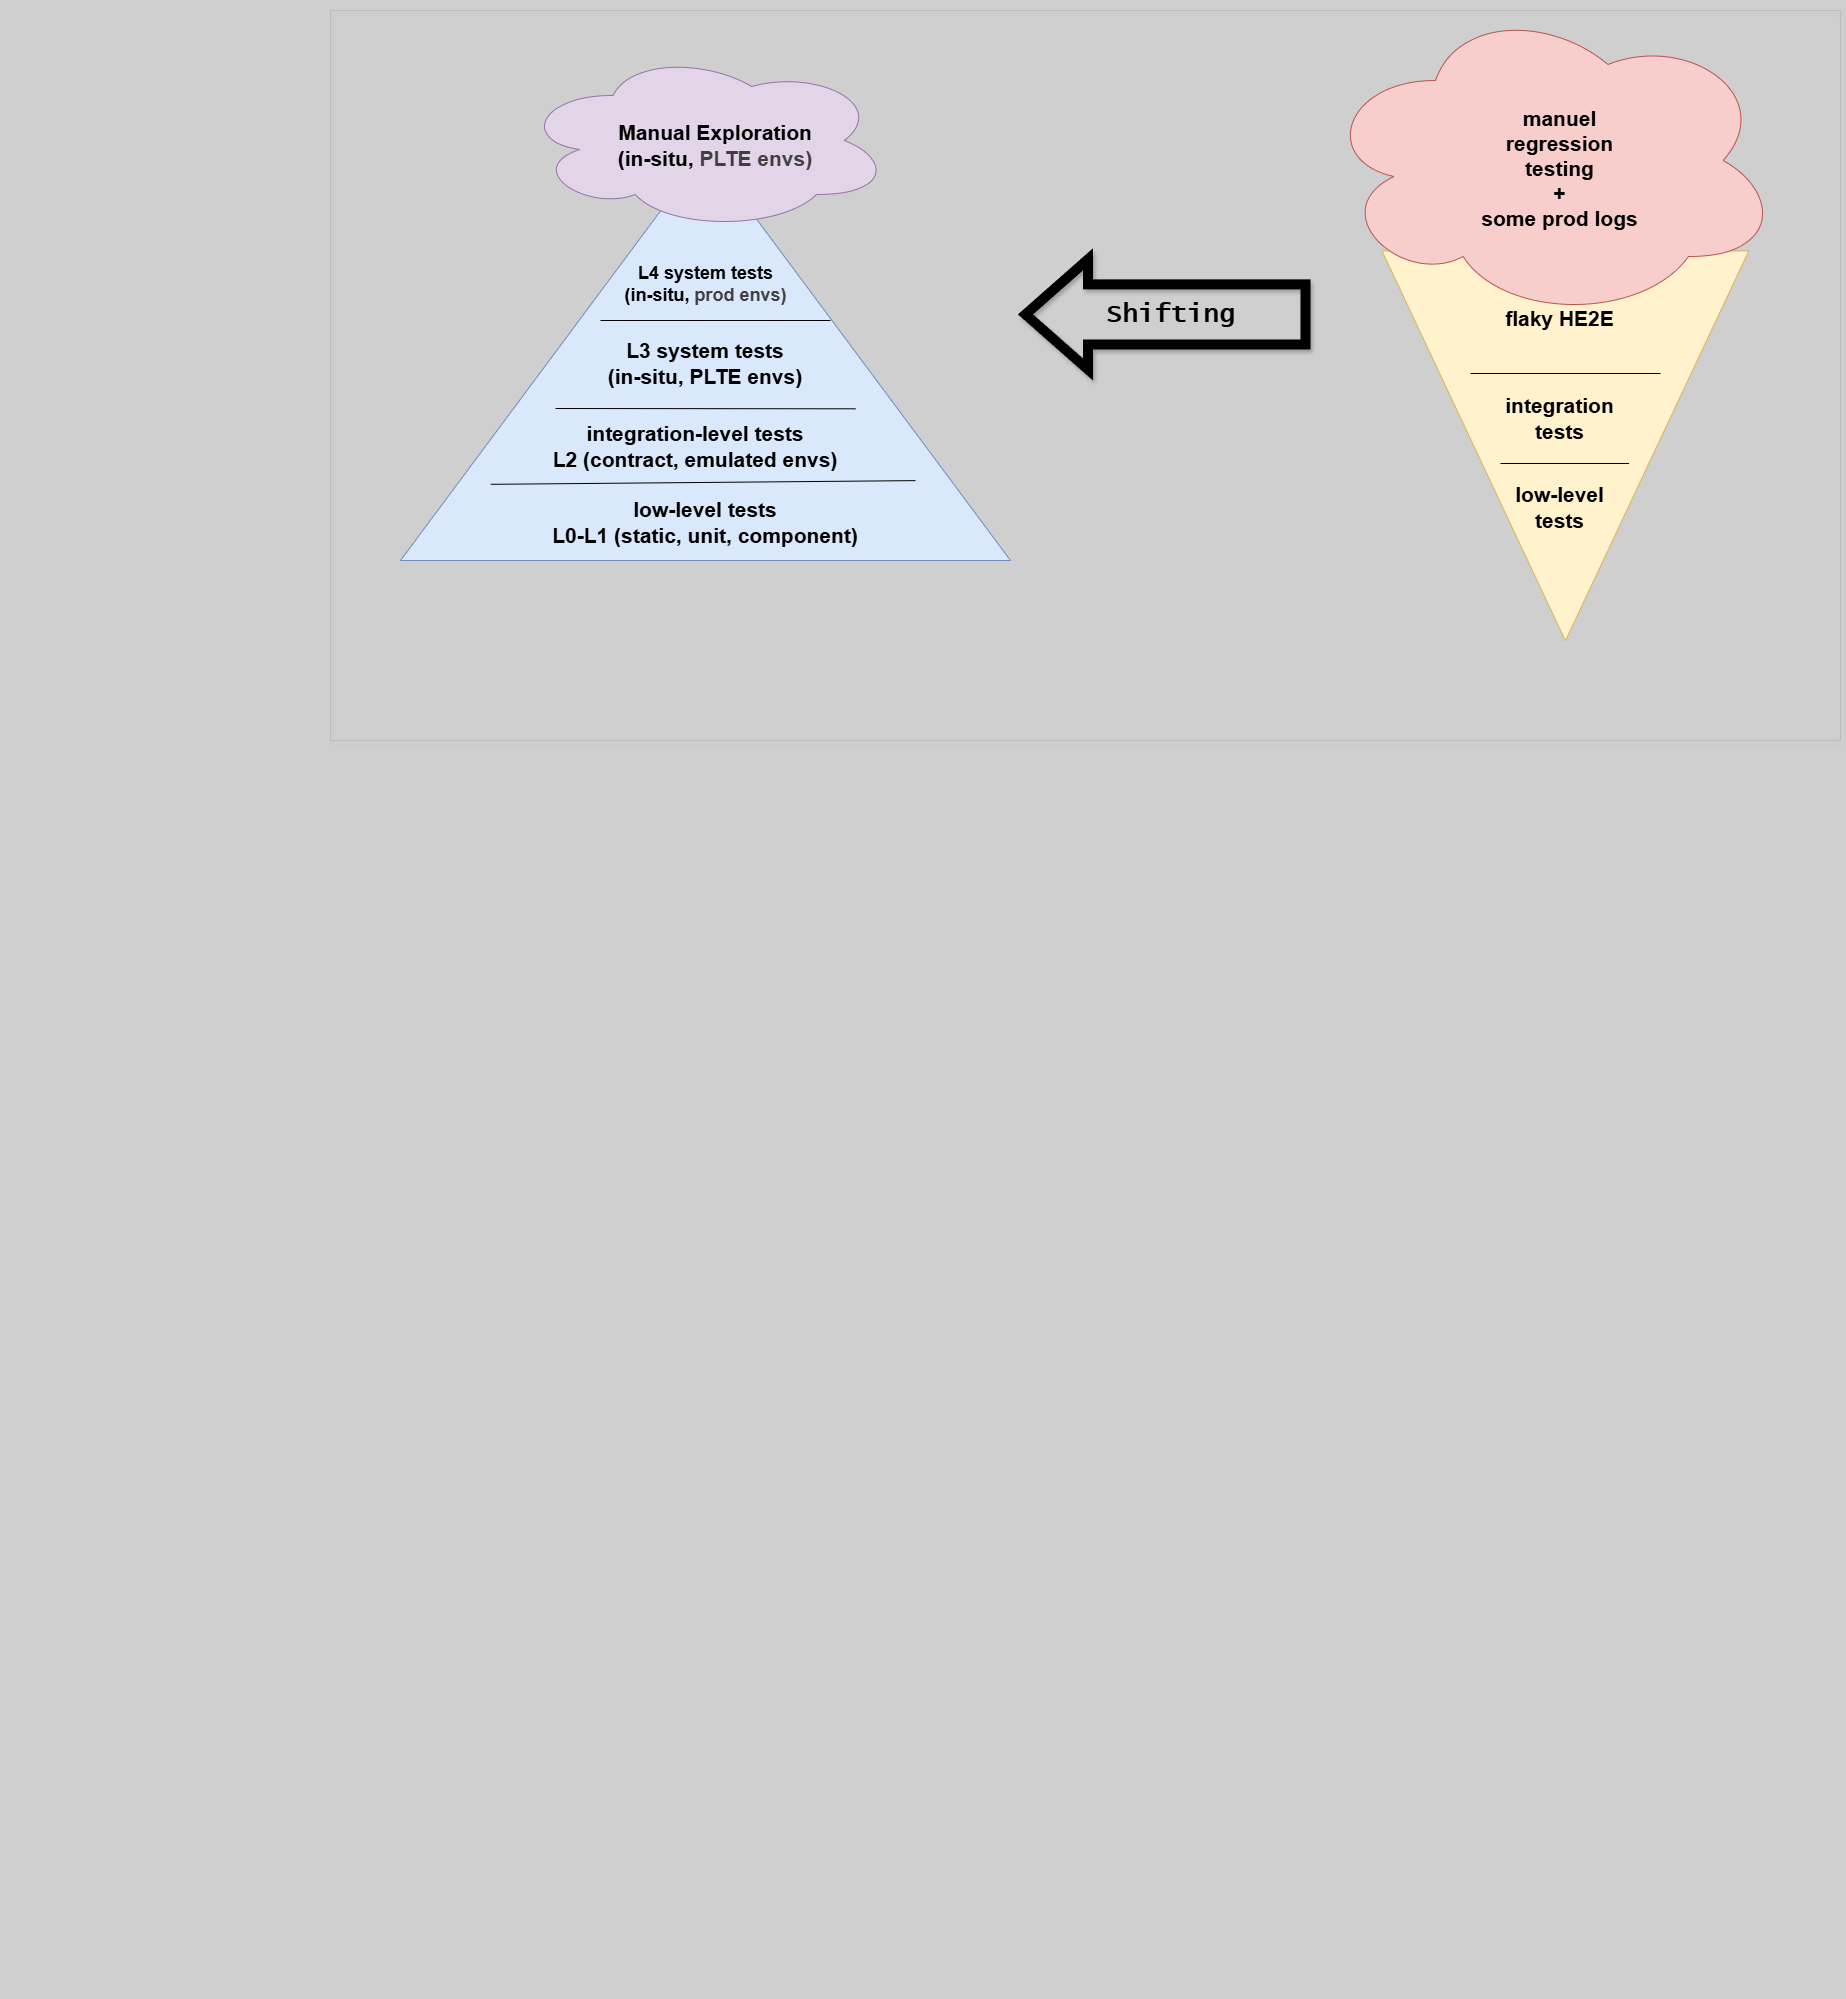

The diagram above was exported from draw.io. Its source (the exported page's mxGraphModel, read from the mxfile embedded in the PNG):
<mxGraphModel dx="5988" dy="1434" grid="1" gridSize="10" guides="1" tooltips="1" connect="1" arrows="1" fold="1" page="1" pageScale="1" pageWidth="1654" pageHeight="1169" background="#CFCFCF" math="0" shadow="1">
  <root>
    <mxCell id="0" />
    <mxCell id="1" parent="0" />
    <mxCell id="_GOKpZGrc5R19EyT74Kj-3" value="" style="shape=flexArrow;endArrow=classic;html=1;rounded=0;endWidth=40;endSize=17.488888888888887;width=51.11111111111111;fillColor=none;strokeColor=#000000;strokeWidth=10;shadow=1;" parent="1" edge="1">
      <mxGeometry width="50" height="50" relative="1" as="geometry">
        <mxPoint x="-660" y="313.89" as="sourcePoint" />
        <mxPoint x="-950" y="313.89" as="targetPoint" />
      </mxGeometry>
    </mxCell>
    <mxCell id="d9pNQeQBjnIo0vr_wlpB-2" value="&lt;font size=&quot;1&quot; style=&quot;&quot; face=&quot;Lucida Console&quot;&gt;&lt;b style=&quot;font-size: 26px;&quot;&gt;Shifting&lt;/b&gt;&lt;/font&gt;" style="edgeLabel;html=1;align=center;verticalAlign=middle;resizable=0;points=[];labelBackgroundColor=none;shadow=1;" parent="_GOKpZGrc5R19EyT74Kj-3" vertex="1" connectable="0">
      <mxGeometry x="-0.0299" y="-1" relative="1" as="geometry">
        <mxPoint x="-1" as="offset" />
      </mxGeometry>
    </mxCell>
    <mxCell id="d9pNQeQBjnIo0vr_wlpB-1" value="" style="group;strokeColor=#616161;dashed=1;dashPattern=12 12;strokeWidth=0;shadow=1;" parent="1" vertex="1" connectable="0">
      <mxGeometry x="-1640" y="10" width="1510" height="730" as="geometry" />
    </mxCell>
    <mxCell id="border-rect" style="rounded=0;strokeColor=none;fillColor=none;" parent="1" vertex="1">
      <mxGeometry x="-1970" y="1370" width="1718" height="628" as="geometry" />
    </mxCell>
    <mxCell id="2" value="" style="triangle;whiteSpace=wrap;html=1;rotation=-90;fillColor=#dae8fc;strokeColor=#6c8ebf;" vertex="1" parent="1">
      <mxGeometry x="-1470" y="50" width="410" height="610" as="geometry" />
    </mxCell>
    <mxCell id="3" value="" style="endArrow=none;html=1;exitX=0.259;exitY=0.14;exitDx=0;exitDy=0;exitPerimeter=0;entryX=0.268;entryY=0.836;entryDx=0;entryDy=0;entryPerimeter=0;" edge="1" parent="1">
      <mxGeometry width="50" height="50" relative="1" as="geometry">
        <mxPoint x="-1479.6" y="483.80999999999995" as="sourcePoint" />
        <mxPoint x="-1055.04" y="480.1199999999999" as="targetPoint" />
      </mxGeometry>
    </mxCell>
    <mxCell id="4" value="&lt;font style=&quot;font-size: 21px;&quot;&gt;&lt;b&gt;low-level tests&lt;br&gt;L0-L1 (static, unit, component)&lt;/b&gt;&lt;/font&gt;" style="text;html=1;align=center;verticalAlign=middle;whiteSpace=wrap;rounded=0;" vertex="1" parent="1">
      <mxGeometry x="-1480" y="507" width="430" height="30" as="geometry" />
    </mxCell>
    <mxCell id="5" value="" style="endArrow=none;html=1;exitX=0.259;exitY=0.14;exitDx=0;exitDy=0;exitPerimeter=0;" edge="1" parent="1">
      <mxGeometry width="50" height="50" relative="1" as="geometry">
        <mxPoint x="-1415" y="408" as="sourcePoint" />
        <mxPoint x="-1115" y="408.30999999999995" as="targetPoint" />
      </mxGeometry>
    </mxCell>
    <mxCell id="6" value="&lt;font style=&quot;font-size: 21px;&quot;&gt;&lt;b&gt;integration-level tests&lt;br&gt;L2 (contract, emulated envs)&lt;/b&gt;&lt;/font&gt;" style="text;html=1;align=center;verticalAlign=middle;whiteSpace=wrap;rounded=0;" vertex="1" parent="1">
      <mxGeometry x="-1490" y="431" width="430" height="30" as="geometry" />
    </mxCell>
    <mxCell id="8" value="&lt;font style=&quot;font-size: 21px;&quot;&gt;&lt;b&gt;L3 system tests&lt;br&gt;(in-situ, PLTE envs)&lt;/b&gt;&lt;/font&gt;" style="text;html=1;align=center;verticalAlign=middle;whiteSpace=wrap;rounded=0;" vertex="1" parent="1">
      <mxGeometry x="-1480" y="348" width="430" height="30" as="geometry" />
    </mxCell>
    <mxCell id="9" value="&lt;font style=&quot;font-size: 18px;&quot;&gt;&lt;font style=&quot;&quot;&gt;L4 system tests&lt;br&gt;(in-situ,&amp;nbsp;&lt;/font&gt;&lt;span style=&quot;color: rgb(63, 63, 63); background-color: transparent;&quot;&gt;prod envs)&lt;/span&gt;&lt;/font&gt;" style="text;html=1;align=center;verticalAlign=middle;whiteSpace=wrap;rounded=0;fontStyle=1" vertex="1" parent="1">
      <mxGeometry x="-1453.5" y="269" width="377" height="30" as="geometry" />
    </mxCell>
    <mxCell id="11" value="" style="ellipse;shape=cloud;whiteSpace=wrap;html=1;fillColor=#e1d5e7;strokeColor=#9673a6;" vertex="1" parent="1">
      <mxGeometry x="-1450" y="50" width="370" height="180" as="geometry" />
    </mxCell>
    <mxCell id="10" value="&lt;font style=&quot;font-size: 21px;&quot;&gt;&lt;b&gt;Manual Exploration&lt;br&gt;(in-situ,&amp;nbsp;&lt;/b&gt;&lt;/font&gt;&lt;b style=&quot;color: rgb(63, 63, 63); font-size: 21px; background-color: transparent;&quot;&gt;PLTE envs)&lt;/b&gt;" style="text;html=1;align=center;verticalAlign=middle;whiteSpace=wrap;rounded=0;" vertex="1" parent="1">
      <mxGeometry x="-1470" y="130" width="430" height="30" as="geometry" />
    </mxCell>
    <mxCell id="15" value="" style="endArrow=none;html=1;exitX=0.259;exitY=0.14;exitDx=0;exitDy=0;exitPerimeter=0;" edge="1" parent="1">
      <mxGeometry width="50" height="50" relative="1" as="geometry">
        <mxPoint x="-1370" y="320" as="sourcePoint" />
        <mxPoint x="-1140" y="320" as="targetPoint" />
      </mxGeometry>
    </mxCell>
    <mxCell id="16" value="" style="triangle;whiteSpace=wrap;html=1;rotation=90;fillColor=#fff2cc;strokeColor=#d6b656;" vertex="1" parent="1">
      <mxGeometry x="-600" y="262" width="389.84" height="366.72" as="geometry" />
    </mxCell>
    <mxCell id="18" value="" style="endArrow=none;html=1;exitX=0.259;exitY=0.14;exitDx=0;exitDy=0;exitPerimeter=0;" edge="1" parent="1">
      <mxGeometry width="50" height="50" relative="1" as="geometry">
        <mxPoint x="-500" y="373" as="sourcePoint" />
        <mxPoint x="-310" y="373" as="targetPoint" />
      </mxGeometry>
    </mxCell>
    <mxCell id="19" value="" style="endArrow=none;html=1;exitX=0.259;exitY=0.14;exitDx=0;exitDy=0;exitPerimeter=0;" edge="1" parent="1">
      <mxGeometry width="50" height="50" relative="1" as="geometry">
        <mxPoint x="-470" y="463" as="sourcePoint" />
        <mxPoint x="-341.55999999999995" y="463" as="targetPoint" />
      </mxGeometry>
    </mxCell>
    <mxCell id="20" value="&lt;font style=&quot;font-size: 21px;&quot;&gt;&lt;b&gt;low-level&lt;br&gt;tests&lt;/b&gt;&lt;/font&gt;" style="text;html=1;align=center;verticalAlign=middle;whiteSpace=wrap;rounded=0;" vertex="1" parent="1">
      <mxGeometry x="-499" y="492" width="176.5" height="30" as="geometry" />
    </mxCell>
    <mxCell id="21" value="&lt;font style=&quot;font-size: 21px;&quot;&gt;&lt;b&gt;integration&lt;br&gt;tests&lt;/b&gt;&lt;/font&gt;" style="text;html=1;align=center;verticalAlign=middle;whiteSpace=wrap;rounded=0;" vertex="1" parent="1">
      <mxGeometry x="-499" y="403" width="176.5" height="30" as="geometry" />
    </mxCell>
    <mxCell id="22" value="&lt;span style=&quot;font-size: 21px;&quot;&gt;&lt;b&gt;flaky HE2E&lt;/b&gt;&lt;/span&gt;" style="text;html=1;align=center;verticalAlign=middle;whiteSpace=wrap;rounded=0;" vertex="1" parent="1">
      <mxGeometry x="-499" y="303" width="176.5" height="30" as="geometry" />
    </mxCell>
    <mxCell id="23" value="" style="ellipse;shape=cloud;whiteSpace=wrap;html=1;fillColor=#f8cecc;strokeColor=#b85450;" vertex="1" parent="1">
      <mxGeometry x="-650" width="460" height="320" as="geometry" />
    </mxCell>
    <mxCell id="24" value="&lt;span style=&quot;font-size: 21px;&quot;&gt;&lt;b&gt;manuel&lt;br&gt;regression&lt;br&gt;testing&lt;br&gt;+&lt;br&gt;some prod logs&lt;/b&gt;&lt;/span&gt;" style="text;html=1;align=center;verticalAlign=middle;whiteSpace=wrap;rounded=0;" vertex="1" parent="1">
      <mxGeometry x="-499" y="153" width="176.5" height="30" as="geometry" />
    </mxCell>
  </root>
</mxGraphModel>